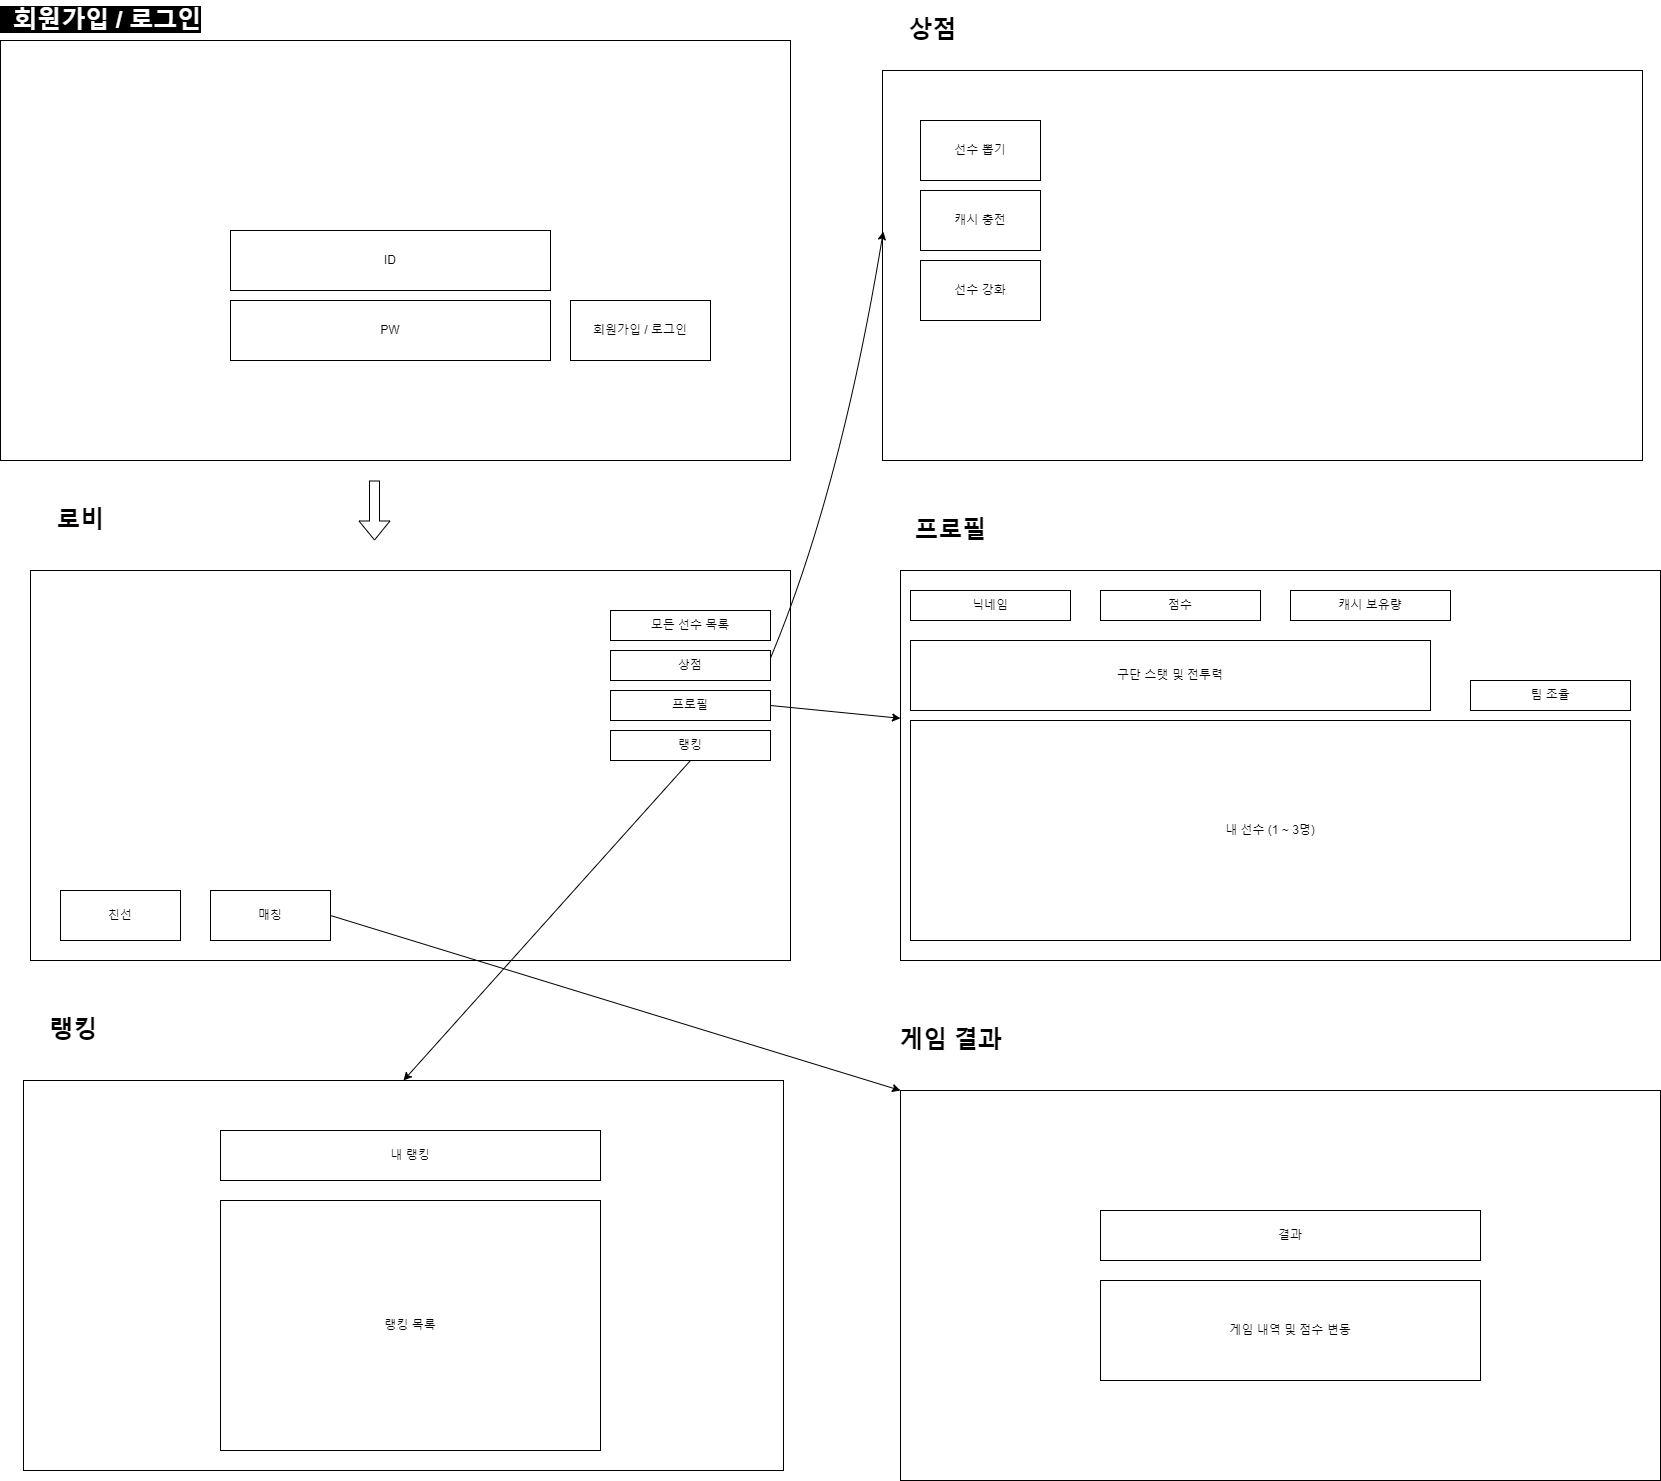

The diagram above was exported from draw.io. Its source (the exported page's mxGraphModel, read from the mxfile embedded in the PNG):
<mxGraphModel dx="1232" dy="3469" grid="1" gridSize="10" guides="1" tooltips="1" connect="1" arrows="1" fold="1" page="1" pageScale="1" pageWidth="826" pageHeight="1169" background="none" math="0" shadow="0">
  <root>
    <mxCell id="0" />
    <mxCell id="1" parent="0" />
    <mxCell id="5w-0mj-VXAfNIU_-GPcy-61" value="&lt;span style=&quot;background-color: rgb(0, 0, 0);&quot;&gt;&lt;font color=&quot;#ffffff&quot;&gt;&amp;nbsp;&amp;nbsp;회원가입 / 로그인&lt;/font&gt;&lt;/span&gt;" style="text;strokeColor=none;fillColor=none;html=1;fontSize=24;fontStyle=1;verticalAlign=middle;align=center;" parent="1" vertex="1">
      <mxGeometry x="60" y="-2330" width="100" height="40" as="geometry" />
    </mxCell>
    <mxCell id="5w-0mj-VXAfNIU_-GPcy-62" value="" style="rounded=0;whiteSpace=wrap;html=1;" parent="1" vertex="1">
      <mxGeometry x="10" y="-2290" width="790" height="420" as="geometry" />
    </mxCell>
    <mxCell id="5w-0mj-VXAfNIU_-GPcy-64" value="PW" style="rounded=0;whiteSpace=wrap;html=1;" parent="1" vertex="1">
      <mxGeometry x="240" y="-2030" width="320" height="60" as="geometry" />
    </mxCell>
    <mxCell id="5w-0mj-VXAfNIU_-GPcy-65" value="ID" style="rounded=0;whiteSpace=wrap;html=1;" parent="1" vertex="1">
      <mxGeometry x="240" y="-2100" width="320" height="60" as="geometry" />
    </mxCell>
    <mxCell id="5w-0mj-VXAfNIU_-GPcy-66" value="회원가입 / 로그인" style="rounded=0;whiteSpace=wrap;html=1;" parent="1" vertex="1">
      <mxGeometry x="580" y="-2030" width="140" height="60" as="geometry" />
    </mxCell>
    <mxCell id="5w-0mj-VXAfNIU_-GPcy-68" value="&lt;font color=&quot;#030000&quot;&gt;로비&lt;/font&gt;" style="text;strokeColor=none;fillColor=none;html=1;fontSize=24;fontStyle=1;verticalAlign=middle;align=center;" parent="1" vertex="1">
      <mxGeometry x="40" y="-1830" width="100" height="40" as="geometry" />
    </mxCell>
    <mxCell id="5w-0mj-VXAfNIU_-GPcy-70" value="" style="rounded=0;whiteSpace=wrap;html=1;" parent="1" vertex="1">
      <mxGeometry x="40" y="-1760" width="760" height="390" as="geometry" />
    </mxCell>
    <mxCell id="5w-0mj-VXAfNIU_-GPcy-71" value="친선" style="rounded=0;whiteSpace=wrap;html=1;" parent="1" vertex="1">
      <mxGeometry x="70" y="-1440" width="120" height="50" as="geometry" />
    </mxCell>
    <mxCell id="5w-0mj-VXAfNIU_-GPcy-72" value="모든 선수 목록" style="rounded=0;whiteSpace=wrap;html=1;" parent="1" vertex="1">
      <mxGeometry x="620" y="-1720" width="160" height="30" as="geometry" />
    </mxCell>
    <mxCell id="5w-0mj-VXAfNIU_-GPcy-73" value="상점" style="rounded=0;whiteSpace=wrap;html=1;" parent="1" vertex="1">
      <mxGeometry x="620" y="-1680" width="160" height="30" as="geometry" />
    </mxCell>
    <mxCell id="5w-0mj-VXAfNIU_-GPcy-75" value="프로필" style="rounded=0;whiteSpace=wrap;html=1;" parent="1" vertex="1">
      <mxGeometry x="620" y="-1640" width="160" height="30" as="geometry" />
    </mxCell>
    <mxCell id="5w-0mj-VXAfNIU_-GPcy-77" value="" style="rounded=0;whiteSpace=wrap;html=1;" parent="1" vertex="1">
      <mxGeometry x="910" y="-1760" width="760" height="390" as="geometry" />
    </mxCell>
    <mxCell id="5w-0mj-VXAfNIU_-GPcy-78" value="프로필" style="text;strokeColor=none;fillColor=none;html=1;fontSize=24;fontStyle=1;verticalAlign=middle;align=center;fontColor=#000000;" parent="1" vertex="1">
      <mxGeometry x="910" y="-1820" width="100" height="40" as="geometry" />
    </mxCell>
    <mxCell id="5w-0mj-VXAfNIU_-GPcy-79" value="" style="rounded=0;whiteSpace=wrap;html=1;" parent="1" vertex="1">
      <mxGeometry x="892" y="-2260" width="760" height="390" as="geometry" />
    </mxCell>
    <mxCell id="5w-0mj-VXAfNIU_-GPcy-80" value="상점" style="text;strokeColor=none;fillColor=none;html=1;fontSize=24;fontStyle=1;verticalAlign=middle;align=center;" parent="1" vertex="1">
      <mxGeometry x="892" y="-2320" width="100" height="40" as="geometry" />
    </mxCell>
    <mxCell id="5w-0mj-VXAfNIU_-GPcy-81" value="선수 뽑기" style="rounded=0;whiteSpace=wrap;html=1;" parent="1" vertex="1">
      <mxGeometry x="930" y="-2210" width="120" height="60" as="geometry" />
    </mxCell>
    <mxCell id="5w-0mj-VXAfNIU_-GPcy-82" value="캐시 충전" style="rounded=0;whiteSpace=wrap;html=1;" parent="1" vertex="1">
      <mxGeometry x="930" y="-2140" width="120" height="60" as="geometry" />
    </mxCell>
    <mxCell id="5w-0mj-VXAfNIU_-GPcy-83" value="닉네임" style="rounded=0;whiteSpace=wrap;html=1;" parent="1" vertex="1">
      <mxGeometry x="920" y="-1740" width="160" height="30" as="geometry" />
    </mxCell>
    <mxCell id="5w-0mj-VXAfNIU_-GPcy-84" value="점수" style="rounded=0;whiteSpace=wrap;html=1;" parent="1" vertex="1">
      <mxGeometry x="1110" y="-1740" width="160" height="30" as="geometry" />
    </mxCell>
    <mxCell id="5w-0mj-VXAfNIU_-GPcy-85" value="캐시 보유량" style="rounded=0;whiteSpace=wrap;html=1;" parent="1" vertex="1">
      <mxGeometry x="1300" y="-1740" width="160" height="30" as="geometry" />
    </mxCell>
    <mxCell id="5w-0mj-VXAfNIU_-GPcy-86" value="내 선수 (1 ~ 3명)" style="rounded=0;whiteSpace=wrap;html=1;" parent="1" vertex="1">
      <mxGeometry x="920" y="-1610" width="720" height="220" as="geometry" />
    </mxCell>
    <mxCell id="5w-0mj-VXAfNIU_-GPcy-87" value="팀 조율" style="rounded=0;whiteSpace=wrap;html=1;" parent="1" vertex="1">
      <mxGeometry x="1480" y="-1650" width="160" height="30" as="geometry" />
    </mxCell>
    <mxCell id="5w-0mj-VXAfNIU_-GPcy-88" value="구단 스탯 및 전투력" style="rounded=0;whiteSpace=wrap;html=1;" parent="1" vertex="1">
      <mxGeometry x="920" y="-1690" width="520" height="70" as="geometry" />
    </mxCell>
    <mxCell id="5w-0mj-VXAfNIU_-GPcy-89" value="랭킹" style="rounded=0;whiteSpace=wrap;html=1;" parent="1" vertex="1">
      <mxGeometry x="620" y="-1600" width="160" height="30" as="geometry" />
    </mxCell>
    <mxCell id="5w-0mj-VXAfNIU_-GPcy-90" value="랭킹" style="text;strokeColor=none;fillColor=none;html=1;fontSize=24;fontStyle=1;verticalAlign=middle;align=center;fontColor=#000000;" parent="1" vertex="1">
      <mxGeometry x="33" y="-1320" width="100" height="40" as="geometry" />
    </mxCell>
    <mxCell id="5w-0mj-VXAfNIU_-GPcy-91" value="" style="rounded=0;whiteSpace=wrap;html=1;" parent="1" vertex="1">
      <mxGeometry x="33" y="-1250" width="760" height="390" as="geometry" />
    </mxCell>
    <mxCell id="5w-0mj-VXAfNIU_-GPcy-92" value="내 랭킹" style="rounded=0;whiteSpace=wrap;html=1;" parent="1" vertex="1">
      <mxGeometry x="230" y="-1200" width="380" height="50" as="geometry" />
    </mxCell>
    <mxCell id="5w-0mj-VXAfNIU_-GPcy-97" value="랭킹 목록" style="rounded=0;whiteSpace=wrap;html=1;" parent="1" vertex="1">
      <mxGeometry x="230" y="-1130" width="380" height="250" as="geometry" />
    </mxCell>
    <mxCell id="5w-0mj-VXAfNIU_-GPcy-100" value="" style="shape=flexArrow;endArrow=classic;html=1;rounded=0;" parent="1" edge="1">
      <mxGeometry width="50" height="50" relative="1" as="geometry">
        <mxPoint x="384" y="-1850" as="sourcePoint" />
        <mxPoint x="384" y="-1790" as="targetPoint" />
      </mxGeometry>
    </mxCell>
    <mxCell id="5w-0mj-VXAfNIU_-GPcy-102" value="" style="curved=1;endArrow=classic;html=1;rounded=0;exitX=1;exitY=0.25;exitDx=0;exitDy=0;entryX=0.001;entryY=0.413;entryDx=0;entryDy=0;entryPerimeter=0;" parent="1" source="5w-0mj-VXAfNIU_-GPcy-73" target="5w-0mj-VXAfNIU_-GPcy-79" edge="1">
      <mxGeometry width="50" height="50" relative="1" as="geometry">
        <mxPoint x="390" y="-1700" as="sourcePoint" />
        <mxPoint x="440" y="-1750" as="targetPoint" />
        <Array as="points">
          <mxPoint x="850" y="-1840" />
        </Array>
      </mxGeometry>
    </mxCell>
    <mxCell id="5w-0mj-VXAfNIU_-GPcy-103" value="" style="curved=1;endArrow=classic;html=1;rounded=0;exitX=1;exitY=0.5;exitDx=0;exitDy=0;entryX=0;entryY=0.379;entryDx=0;entryDy=0;entryPerimeter=0;" parent="1" source="5w-0mj-VXAfNIU_-GPcy-75" target="5w-0mj-VXAfNIU_-GPcy-77" edge="1">
      <mxGeometry width="50" height="50" relative="1" as="geometry">
        <mxPoint x="390" y="-1700" as="sourcePoint" />
        <mxPoint x="440" y="-1750" as="targetPoint" />
        <Array as="points" />
      </mxGeometry>
    </mxCell>
    <mxCell id="5w-0mj-VXAfNIU_-GPcy-104" value="" style="curved=1;endArrow=classic;html=1;rounded=0;exitX=0.5;exitY=1;exitDx=0;exitDy=0;entryX=0.5;entryY=0;entryDx=0;entryDy=0;" parent="1" source="5w-0mj-VXAfNIU_-GPcy-89" target="5w-0mj-VXAfNIU_-GPcy-91" edge="1">
      <mxGeometry width="50" height="50" relative="1" as="geometry">
        <mxPoint x="480" y="-1320" as="sourcePoint" />
        <mxPoint x="540" y="-1330" as="targetPoint" />
        <Array as="points" />
      </mxGeometry>
    </mxCell>
    <mxCell id="5w-0mj-VXAfNIU_-GPcy-110" value="게임 결과" style="text;strokeColor=none;fillColor=none;html=1;fontSize=24;fontStyle=1;verticalAlign=middle;align=center;fontColor=#000000;" parent="1" vertex="1">
      <mxGeometry x="910" y="-1310" width="100" height="40" as="geometry" />
    </mxCell>
    <mxCell id="5w-0mj-VXAfNIU_-GPcy-111" value="" style="rounded=0;whiteSpace=wrap;html=1;" parent="1" vertex="1">
      <mxGeometry x="910" y="-1240" width="760" height="390" as="geometry" />
    </mxCell>
    <mxCell id="5w-0mj-VXAfNIU_-GPcy-112" value="결과" style="rounded=0;whiteSpace=wrap;html=1;" parent="1" vertex="1">
      <mxGeometry x="1110" y="-1120" width="380" height="50" as="geometry" />
    </mxCell>
    <mxCell id="5w-0mj-VXAfNIU_-GPcy-113" value="게임 내역 및 점수 변동" style="rounded=0;whiteSpace=wrap;html=1;" parent="1" vertex="1">
      <mxGeometry x="1110" y="-1050" width="380" height="100" as="geometry" />
    </mxCell>
    <mxCell id="5w-0mj-VXAfNIU_-GPcy-114" value="매칭" style="rounded=0;whiteSpace=wrap;html=1;" parent="1" vertex="1">
      <mxGeometry x="220" y="-1440" width="120" height="50" as="geometry" />
    </mxCell>
    <mxCell id="5w-0mj-VXAfNIU_-GPcy-115" value="" style="curved=1;endArrow=classic;html=1;rounded=0;exitX=1;exitY=0.5;exitDx=0;exitDy=0;entryX=0;entryY=0;entryDx=0;entryDy=0;" parent="1" source="5w-0mj-VXAfNIU_-GPcy-114" target="5w-0mj-VXAfNIU_-GPcy-111" edge="1">
      <mxGeometry width="50" height="50" relative="1" as="geometry">
        <mxPoint x="390" y="-1300" as="sourcePoint" />
        <mxPoint x="440" y="-1350" as="targetPoint" />
        <Array as="points" />
      </mxGeometry>
    </mxCell>
    <mxCell id="5w-0mj-VXAfNIU_-GPcy-116" value="선수 강화" style="rounded=0;whiteSpace=wrap;html=1;" parent="1" vertex="1">
      <mxGeometry x="930" y="-2070" width="120" height="60" as="geometry" />
    </mxCell>
  </root>
</mxGraphModel>